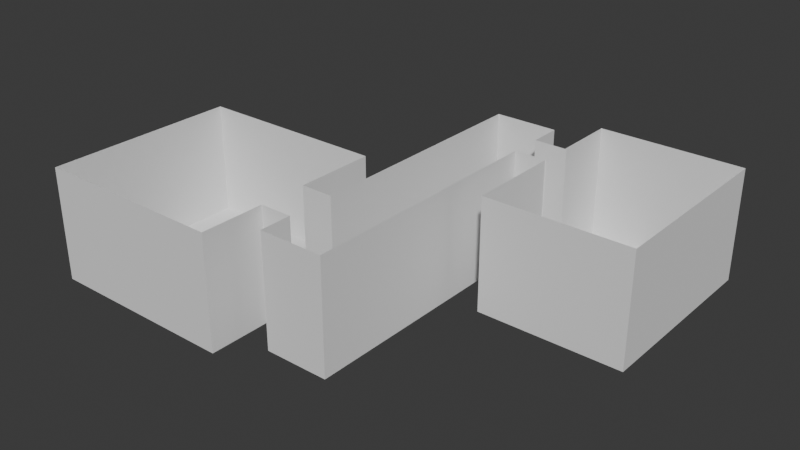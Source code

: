 # Source: map.blend  (saved by Blender 4.1.24; exported with 4.5.12 LTS)
import bpy
from mathutils import Matrix  # noqa: F401  (used for matrix-valued properties, if any)

bpy.ops.wm.read_factory_settings(use_empty=True)
scene = bpy.context.scene
scene.name = 'Scene'

# ---- collections
col_collection = bpy.data.collections.new('Collection'); scene.collection.children.link(col_collection)

# ---- images (referenced by path relative to the original .blend; pixels are not part of the script)
import os
ASSET_DIR = os.environ.get("B2B_ASSET_DIR", "")  # directory of the original .blend (textures are referenced by path, not embedded)
HERE = os.path.dirname(os.path.abspath(__file__))  # packed textures are extracted next to this script under _unpacked/

def load_image(name, relpath, width, height, colorspace="sRGB"):
    """Load a texture the original file referenced (path relative to the .blend, or extracted next to this script)."""
    p = next((c for c in (os.path.join(HERE, relpath), os.path.join(ASSET_DIR, relpath)) if relpath and os.path.exists(c)), "")
    if p:
        img = bpy.data.images.load(p, check_existing=True)
        img.name = name
    else:  # same state as the original file: an image datablock whose file is absent (Cycles renders it pink)
        img = bpy.data.images.new(name, width, height)
        img.source = "FILE"
        img.filepath = "//" + (relpath or name)
    img.colorspace_settings.name = colorspace
    return img
img_board_png_001 = load_image('board.png.001', '_unpacked/board.d4981d26.png', 4775, 2583, 'sRGB')

# ---- materials (node trees are filled in below, after node groups)
mat_material = bpy.data.materials.new('Material')
mat_material.use_transparent_shadow = False
mat_board = bpy.data.materials.new('board')
mat_board.surface_render_method = 'BLENDED'
mat_board.blend_method = 'BLEND'

# ---- material node trees
mat_material.use_nodes = True; mat_material.node_tree.nodes.clear()
_N = mat_material.node_tree.nodes; _L = mat_material.node_tree.links
n0 = _N.new('ShaderNodeBsdfPrincipled'); n0.name = 'Principled BSDF'; n0.location = (10, 300)
n0.inputs[0].default_value = (0.04894, 0.02467, 0.01444, 1.0)
n0.inputs[2].default_value = 1.0
n1 = _N.new('ShaderNodeOutputMaterial'); n1.name = 'Material Output'; n1.location = (300, 300)
_L.new(n0.outputs[0], n1.inputs[0])
n1.is_active_output = True
mat_board.use_nodes = True; mat_board.node_tree.nodes.clear()
_N = mat_board.node_tree.nodes; _L = mat_board.node_tree.links
n0 = _N.new('ShaderNodeOutputMaterial'); n0.name = 'Material Output'; n0.location = (300, 300)
n1 = _N.new('ShaderNodeTexImage'); n1.name = 'Image Texture'; n1.location = (-200, 300)
n1.image = img_board_png_001
n1.extension = 'CLIP'
n2 = _N.new('ShaderNodeBsdfPrincipled'); n2.name = 'Principled BSDF'; n2.location = (0, 300)
n2.inputs[2].default_value = 1.0
_L.new(n1.outputs[0], n2.inputs[0])
_L.new(n1.outputs[1], n2.inputs[4])
_L.new(n2.outputs[0], n0.inputs[0])
n0.is_active_output = True

# ---- world
world_world = bpy.data.worlds.new('World'); scene.world = world_world
world_world.use_nodes = True; world_world.node_tree.nodes.clear()
_N = world_world.node_tree.nodes; _L = world_world.node_tree.links
n0 = _N.new('ShaderNodeOutputWorld'); n0.name = 'World Output'; n0.location = (300, 300)
n1 = _N.new('ShaderNodeBackground'); n1.name = 'Background'; n1.location = (10, 300)
n1.inputs[0].default_value = (0.05088, 0.05088, 0.05088, 1.0)
_L.new(n1.outputs[0], n0.inputs[0])
n0.is_active_output = True
world_world.color = (0.05088, 0.05088, 0.05088)
world_world.use_sun_shadow = False
world_world.sun_shadow_jitter_overblur = 0.0

# ---- meshes
me_plane = bpy.data.meshes.new('Plane')
me_plane.from_pydata([(-2.0, -10.0, 0.0), (2.0, -10.0, 0.0), (-2.0, 10.0, 0.0), (2.0, 10.0, 0.0), (-16.0, -12.0, 0.0), (-4.0, -12.0, 0.0), (-16.0, 0.0, 0.0), (-4.0, 0.0, 0.0), (13.0, 12.0, 0.0), (4.0, 12.0, 0.0), (13.0, 0.0, 0.0), (4.0, 0.0, 0.0), (-2.0, 8.0, 0.0), (-2.0, 5.983, 0.0), (2.0, 5.983, 0.0), (2.0, 8.0, 0.0), (4.097, 5.983, 0.0), (4.097, 8.0, 0.0), (2.0, 8.0, 0.0), (2.0, 5.983, 0.0), (-2.0, -4.998, 0.0), (-2.0, -7.975, 0.0), (2.0, -7.975, 0.0), (2.0, -4.998, 0.0), (-3.0, -5.5, 0.0), (-5.0, -5.5, 0.0), (-16.0, -5.0, 0.0), (-16.0, -8.0, 0.0), (-4.0, -8.0, 0.0), (-4.0, -5.0, 0.0), (13.0, 8.0, 0.0), (13.0, 6.0, 0.0), (4.0, 6.0, 0.0), (4.0, 8.0, 0.0), (-2.0, -10.0, 7.0), (2.0, -10.0, 7.0), (-2.0, 10.0, 7.0), (2.0, 10.0, 7.0), (-16.0, -12.0, 7.0), (-4.0, -12.0, 7.0), (-16.0, 0.0, 7.0), (-4.0, 0.0, 7.0), (13.0, 12.0, 7.0), (4.0, 12.0, 7.0), (13.0, 0.0, 7.0), (4.0, 0.0, 7.0), (-2.0, 8.0, 7.0), (-2.0, 5.983, 7.0), (2.0, 5.983, 7.0), (2.0, 8.0, 7.0), (4.097, 5.983, 7.0), (4.097, 8.0, 7.0), (2.0, 8.0, 7.0), (2.0, 5.983, 7.0), (-2.0, -4.998, 7.0), (-2.0, -7.975, 7.0), (2.0, -7.975, 7.0), (2.0, -4.998, 7.0), (-3.0, -7.5, 0.0), (-5.0, -7.5, 0.0), (-16.0, -5.0, 7.0), (-16.0, -8.0, 7.0), (-4.0, -8.0, 7.0), (-4.0, -5.0, 7.0), (13.0, 8.0, 7.0), (13.0, 6.0, 7.0), (4.0, 6.0, 7.0), (4.0, 8.0, 7.0)], [], [(12, 15, 3, 2), (26, 29, 7, 6), (31, 32, 11, 10), (20, 23, 14, 13), (13, 14, 15, 12), (18, 19, 16, 17), (0, 1, 22, 21), (21, 22, 23, 20), (20, 29, 28, 21), (4, 5, 28, 27), (27, 28, 29, 26), (8, 9, 33, 30), (30, 33, 32, 31), (3, 15, 49, 37), (28, 62, 55, 21), (2, 3, 37, 36), (63, 29, 20, 54), (4, 27, 61, 38), (26, 6, 40, 60), (5, 4, 38, 39), (27, 26, 60, 61), (18, 17, 51, 52), (7, 29, 63, 41), (28, 5, 39, 62), (16, 19, 53, 50), (6, 7, 41, 40), (31, 10, 44, 65), (20, 13, 47, 54), (9, 8, 42, 43), (33, 9, 43, 67), (8, 30, 64, 42), (22, 1, 35, 56), (10, 11, 45, 44), (30, 31, 65, 64), (23, 22, 56, 57), (12, 2, 36, 46), (11, 32, 66, 45), (13, 12, 46, 47), (0, 21, 55, 34), (14, 23, 57, 48), (1, 0, 34, 35), (59, 58, 24, 25)])
_uv = me_plane.uv_layers.new(name='UVMap')
_uv.uv.foreach_set('vector', [0.0, 0.9, 1.0, 0.9, 1.0, 1.0, 0.0, 1.0, 0.0, 0.6667, 1.0, 0.6667, 1.0, 1.0, 0.0, 1.0, 0.0, 0.6667, 1.0, 0.6667, 1.0, 1.0, 0.0, 1.0, 0.0, 0.2607, 1.0, 0.2607, 1.0, 0.5667, 0.0, 0.5667, 0.0, 0.5667, 1.0, 0.5667, 1.0, 0.9, 0.0, 0.9, 1.0, 0.9, 1.0, 0.5667, 1.0, 0.5667, 1.0, 0.9, 0.0, 0.0, 1.0, 0.0, 1.0, 0.07178, 0.0, 0.07178, 0.0, 0.07178, 1.0, 0.07178, 1.0, 0.2607, 0.0, 0.2607, 0.0, 0.2607, 1.0, 0.6667, 1.0, 0.3333, 0.0, 0.07178, 0.0, 0.0, 1.0, 0.0, 1.0, 0.3333, 0.0, 0.3333, 0.0, 0.3333, 1.0, 0.3333, 1.0, 0.6667, 0.0, 0.6667, 0.0, 0.0, 1.0, 0.0, 1.0, 0.3333, 0.0, 0.3333, 0.0, 0.3333, 1.0, 0.3333, 1.0, 0.6667, 0.0, 0.6667, 1.0, 1.0, 1.0, 0.9, 1.0, 0.9, 1.0, 1.0, 1.0, 0.3333, 1.0, 0.3333, 0.0, 0.07178, 0.0, 0.07178, 0.0, 1.0, 1.0, 1.0, 1.0, 1.0, 0.0, 1.0, 1.0, 0.6667, 1.0, 0.6667, 0.0, 0.2607, 0.0, 0.2607, 0.0, 0.0, 0.0, 0.3333, 0.0, 0.3333, 0.0, 0.0, 0.0, 0.6667, 0.0, 1.0, 0.0, 1.0, 0.0, 0.6667, 1.0, 0.0, 0.0, 0.0, 0.0, 0.0, 1.0, 0.0, 0.0, 0.3333, 0.0, 0.6667, 0.0, 0.6667, 0.0, 0.3333, 1.0, 0.9, 1.0, 0.9, 1.0, 0.9, 1.0, 0.9, 1.0, 1.0, 1.0, 0.6667, 1.0, 0.6667, 1.0, 1.0, 1.0, 0.3333, 1.0, 0.0, 1.0, 0.0, 1.0, 0.3333, 1.0, 0.5667, 1.0, 0.5667, 1.0, 0.5667, 1.0, 0.5667, 0.0, 1.0, 1.0, 1.0, 1.0, 1.0, 0.0, 1.0, 0.0, 0.6667, 0.0, 1.0, 0.0, 1.0, 0.0, 0.6667, 0.0, 0.2607, 0.0, 0.5667, 0.0, 0.5667, 0.0, 0.2607, 1.0, 0.0, 0.0, 0.0, 0.0, 0.0, 1.0, 0.0, 1.0, 0.3333, 1.0, 0.0, 1.0, 0.0, 1.0, 0.3333, 0.0, 0.0, 0.0, 0.3333, 0.0, 0.3333, 0.0, 0.0, 1.0, 0.07178, 1.0, 0.0, 1.0, 0.0, 1.0, 0.07178, 0.0, 1.0, 1.0, 1.0, 1.0, 1.0, 0.0, 1.0, 0.0, 0.3333, 0.0, 0.6667, 0.0, 0.6667, 0.0, 0.3333, 1.0, 0.2607, 1.0, 0.07178, 1.0, 0.07178, 1.0, 0.2607, 0.0, 0.9, 0.0, 1.0, 0.0, 1.0, 0.0, 0.9, 1.0, 1.0, 1.0, 0.6667, 1.0, 0.6667, 1.0, 1.0, 0.0, 0.5667, 0.0, 0.9, 0.0, 0.9, 0.0, 0.5667, 0.0, 0.0, 0.0, 0.07178, 0.0, 0.07178, 0.0, 0.0, 1.0, 0.5667, 1.0, 0.2607, 1.0, 0.2607, 1.0, 0.5667, 1.0, 0.0, 0.0, 0.0, 0.0, 0.0, 1.0, 0.0, 0.0, 0.0, 1.0, 0.0, 1.0, 1.0, 0.0, 1.0])
me_plane.update()
me_plane_001 = bpy.data.meshes.new('Plane.001')
me_plane_001.from_pydata([(-1.0, -1.001, 0.02778), (0.9999, -1.001, 0.02778), (-1.0, 0.9991, 0.02778), (0.9999, 0.9991, 0.02778), (-1.0, 0.8921, 0.02778), (0.9999, 0.8921, 0.02778), (-1.0, -0.8939, 0.02778), (0.9999, -0.8939, 0.02778), (-0.7787, -1.001, 0.02778), (-0.7787, 0.9991, 0.02778), (-0.7787, 0.8921, 0.02778), (-0.7787, -0.8939, 0.02778), (0.7776, -1.001, 0.02778), (0.7776, 0.9991, 0.02778), (0.7776, 0.8921, 0.02778), (0.7776, -0.8939, 0.02778), (-1.0, -1.001, -0.02222), (0.9999, -1.001, -0.02222), (-1.0, 0.9991, -0.02222), (0.9999, 0.9991, -0.02222), (-1.0, 0.8921, -0.02222), (0.9999, 0.8921, -0.02222), (-1.0, -0.8939, -0.02222), (0.9999, -0.8939, -0.02222), (-0.7787, -1.001, -0.02222), (-0.7787, 0.9991, -0.02222), (-0.7787, 0.8921, -0.02222), (-0.7787, -0.8939, -0.02222), (0.7776, -1.001, -0.02222), (0.7776, 0.9991, -0.02222), (0.7776, 0.8921, -0.02222), (0.7776, -0.8939, -0.02222), (-0.7713, 0.8976, -0.02222), (-0.7713, -0.883, -0.02222), (0.7769, 0.8976, -0.02222), (0.7769, -0.883, -0.02222)], [], [(14, 5, 3, 13), (15, 7, 5, 14), (12, 1, 7, 15), (0, 8, 11, 6), (6, 11, 10, 4), (4, 10, 9, 2), (8, 12, 15, 11), (10, 14, 13, 9), (30, 29, 19, 21), (31, 30, 21, 23), (28, 31, 23, 17), (16, 22, 27, 24), (22, 20, 26, 27), (20, 18, 25, 26), (24, 27, 31, 28), (26, 25, 29, 30), (0, 6, 22, 16), (1, 12, 28, 17), (3, 5, 21, 19), (2, 9, 25, 18), (4, 2, 18, 20), (5, 7, 23, 21), (6, 4, 20, 22), (7, 1, 17, 23), (8, 0, 16, 24), (9, 13, 29, 25), (14, 10, 26, 30), (11, 15, 31, 27), (10, 11, 27, 26), (12, 8, 24, 28), (13, 3, 19, 29), (15, 14, 30, 31), (35, 34, 32, 33)])
me_plane_001.polygons.foreach_set('material_index', [0, 0, 0, 0, 0, 0, 0, 0, 0, 0, 0, 0, 0, 0, 0, 0, 0, 0, 0, 0, 0, 0, 0, 0, 0, 0, 0, 0, 0, 0, 0, 0, 1])
_uv = me_plane_001.uv_layers.new(name='UVMap')
_uv.uv.foreach_set('vector', [0.8888, 0.9465, 1.0, 0.9465, 1.0, 1.0, 0.8888, 1.0, 0.8888, 0.0535, 1.0, 0.0535, 1.0, 0.9465, 0.8888, 0.9465, 0.8888, 0.0, 1.0, 0.0, 1.0, 0.0535, 0.8888, 0.0535, 0.0, 0.0, 0.1107, 0.0, 0.1107, 0.0535, 0.0, 0.0535, 0.0, 0.0535, 0.1107, 0.0535, 0.1107, 0.9465, 0.0, 0.9465, 0.0, 0.9465, 0.1107, 0.9465, 0.1107, 1.0, 0.0, 1.0, 0.1107, 0.0, 0.8888, 0.0, 0.8888, 0.0535, 0.1107, 0.0535, 0.1107, 0.9465, 0.8888, 0.9465, 0.8888, 1.0, 0.1107, 1.0, 0.8888, 0.9465, 0.8888, 1.0, 1.0, 1.0, 1.0, 0.9465, 0.8888, 0.0535, 0.8888, 0.9465, 1.0, 0.9465, 1.0, 0.0535, 0.8888, 0.0, 0.8888, 0.0535, 1.0, 0.0535, 1.0, 0.0, 0.0, 0.0, 0.0, 0.0535, 0.1107, 0.0535, 0.1107, 0.0, 0.0, 0.0535, 0.0, 0.9465, 0.1107, 0.9465, 0.1107, 0.0535, 0.0, 0.9465, 0.0, 1.0, 0.1107, 1.0, 0.1107, 0.9465, 0.1107, 0.0, 0.1107, 0.0535, 0.8888, 0.0535, 0.8888, 0.0, 0.1107, 0.9465, 0.1107, 1.0, 0.8888, 1.0, 0.8888, 0.9465, 0.0, 0.0, 0.0, 0.0535, 0.0, 0.0535, 0.0, 0.0, 1.0, 0.0, 0.8888, 0.0, 0.8888, 0.0, 1.0, 0.0, 1.0, 1.0, 1.0, 0.9465, 1.0, 0.9465, 1.0, 1.0, 0.0, 1.0, 0.1107, 1.0, 0.1107, 1.0, 0.0, 1.0, 0.0, 0.9465, 0.0, 1.0, 0.0, 1.0, 0.0, 0.9465, 1.0, 0.9465, 1.0, 0.0535, 1.0, 0.0535, 1.0, 0.9465, 0.0, 0.0535, 0.0, 0.9465, 0.0, 0.9465, 0.0, 0.0535, 1.0, 0.0535, 1.0, 0.0, 1.0, 0.0, 1.0, 0.0535, 0.1107, 0.0, 0.0, 0.0, 0.0, 0.0, 0.1107, 0.0, 0.1107, 1.0, 0.8888, 1.0, 0.8888, 1.0, 0.1107, 1.0, 0.8888, 0.9465, 0.1107, 0.9465, 0.1107, 0.9465, 0.8888, 0.9465, 0.1107, 0.0535, 0.8888, 0.0535, 0.8888, 0.0535, 0.1107, 0.0535, 0.1107, 0.9465, 0.1107, 0.0535, 0.1107, 0.0535, 0.1107, 0.9465, 0.8888, 0.0, 0.1107, 0.0, 0.1107, 0.0, 0.8888, 0.0, 0.8888, 1.0, 1.0, 1.0, 1.0, 1.0, 0.8888, 1.0, 0.8888, 0.0535, 0.8888, 0.9465, 0.8888, 0.9465, 0.8888, 0.0535, 0.05761, 0.115, 0.9506, 0.115, 0.9506, 0.8817, 0.05761, 0.8817])
me_plane_001.materials.append(mat_material)
me_plane_001.materials.append(mat_board)
me_plane_001.update()

# ---- objects
ob_layout = bpy.data.objects.new('layout', me_plane)
ob_plane_001 = bpy.data.objects.new('Plane.001', me_plane_001)

# ---- transforms, parenting, visibility, modifiers, constraints
ob_layout.location = (0.0, 0.0, 0.0)
ob_plane_001.location = (-10.0, -11.92, 3.5)
ob_plane_001.rotation_euler = (-1.571, 1.571, 0.0)
ob_plane_001.scale = (1.36, 2.546, 2.746)

# ---- collection membership
col_collection.objects.link(ob_layout)
col_collection.objects.link(ob_plane_001)

# ---- scene / render settings (as saved in the file)
scene.frame_start = 1; scene.frame_end = 250; scene.frame_set(1)
scene.render.engine = 'BLENDER_EEVEE_NEXT'
scene.cycles.sampling_pattern = 'TABULATED_SOBOL'
scene.eevee.ray_tracing_options.trace_max_roughness = 0.0
bpy.context.view_layer.update()

# ---- added for rendering (the .blend has no active camera and no usable light): camera, sun
cam_auto = bpy.data.cameras.new('AutoCamera')
cam_auto.lens = 50.0
cam_auto.sensor_width = 36.0
cam_auto.clip_end = 1000.0
ob_auto_camera = bpy.data.objects.new('AutoCamera', cam_auto)
scene.collection.objects.link(ob_auto_camera)
ob_auto_camera.location = (33.9254, -42.5104, 31.8403)
ob_auto_camera.rotation_euler = (1.09748, -7.21219e-08, 0.694738)
scene.camera = ob_auto_camera
light_auto_sun = bpy.data.lights.new('AutoSun', 'SUN')
light_auto_sun.energy = 3.0
light_auto_sun.angle = 0.0523599
ob_auto_sun = bpy.data.objects.new('AutoSun', light_auto_sun)
scene.collection.objects.link(ob_auto_sun)
ob_auto_sun.rotation_euler = (0.872665, 0.174533, 0.523599)
bpy.context.view_layer.update()
